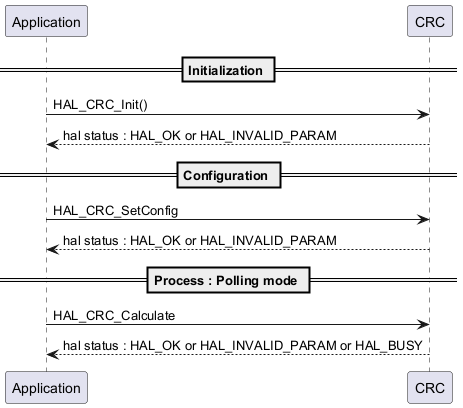

The diagram above was rendered by PlantUML. Its source (embedded in the PNG):
@startuml

== Initialization ==

"Application"->"CRC" : HAL_CRC_Init()
"CRC" --> "Application" : hal status : HAL_OK or HAL_INVALID_PARAM

== Configuration ==

"Application"->"CRC" : HAL_CRC_SetConfig
"CRC" --> "Application": hal status : HAL_OK or HAL_INVALID_PARAM

== Process : Polling mode ==

"Application"->"CRC" :HAL_CRC_Calculate
"CRC" --> "Application": hal status : HAL_OK or HAL_INVALID_PARAM or HAL_BUSY

@enduml